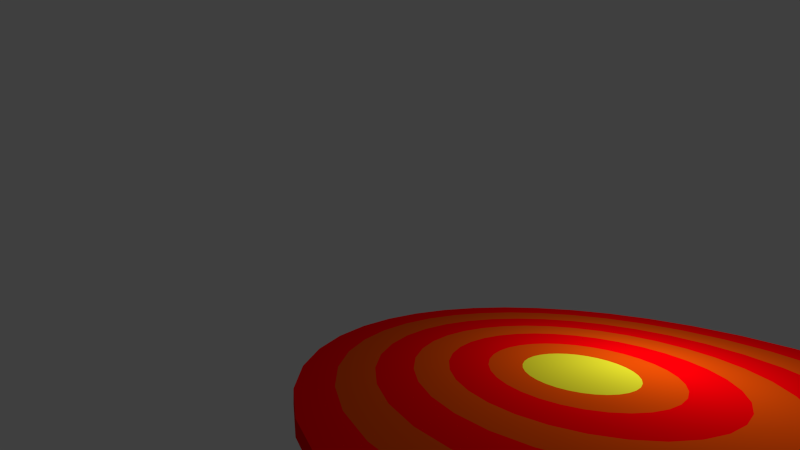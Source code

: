 # Source: rw-carpet.blend  (saved by Blender 2.72.0; exported with 4.5.12 LTS)
import bpy
from mathutils import Matrix  # noqa: F401  (used for matrix-valued properties, if any)

bpy.ops.wm.read_factory_settings(use_empty=True)
scene = bpy.context.scene
scene.name = 'Scene'

# ---- collections
col_collection_1 = bpy.data.collections.new('Collection 1'); scene.collection.children.link(col_collection_1)

# ---- materials (node trees are filled in below, after node groups)
mat_material_004 = bpy.data.materials.new('Material.004')
mat_material_004.alpha_threshold = 0.0
mat_material_004.roughness = 0.5
mat_material_001 = bpy.data.materials.new('Material.001')
mat_material_001.alpha_threshold = 0.0
mat_material_001.roughness = 0.5
mat_material_002 = bpy.data.materials.new('Material.002')
mat_material_002.alpha_threshold = 0.0
mat_material_002.roughness = 0.5
mat_material_003 = bpy.data.materials.new('Material.003')
mat_material_003.alpha_threshold = 0.0
mat_material_003.roughness = 0.5
mat_material_005 = bpy.data.materials.new('Material.005')
mat_material_005.alpha_threshold = 0.0
mat_material_005.roughness = 0.5
mat_material_006 = bpy.data.materials.new('Material.006')
mat_material_006.alpha_threshold = 0.0
mat_material_006.roughness = 0.5
mat_material_007 = bpy.data.materials.new('Material.007')
mat_material_007.alpha_threshold = 0.0
mat_material_007.roughness = 0.5
mat_material = bpy.data.materials.new('Material')
mat_material.alpha_threshold = 0.0
mat_material.roughness = 0.5

# ---- material node trees
mat_material_004.use_nodes = True; mat_material_004.node_tree.nodes.clear()
_N = mat_material_004.node_tree.nodes; _L = mat_material_004.node_tree.links
n0 = _N.new('ShaderNodeOutputMaterial'); n0.name = 'Material Output'; n0.location = (300, 300)
n1 = _N.new('ShaderNodeBsdfDiffuse'); n1.name = 'Diffuse BSDF'; n1.location = (10, 300)
n1.inputs[0].default_value = (0.8, 0.0, 0.09239, 1.0)
_L.new(n1.outputs[0], n0.inputs[0])
n0.is_active_output = True
mat_material_001.use_nodes = True; mat_material_001.node_tree.nodes.clear()
_N = mat_material_001.node_tree.nodes; _L = mat_material_001.node_tree.links
n0 = _N.new('ShaderNodeOutputMaterial'); n0.name = 'Material Output'; n0.location = (300, 300)
n1 = _N.new('ShaderNodeBsdfDiffuse'); n1.name = 'Diffuse BSDF'; n1.location = (10, 300)
n1.inputs[0].default_value = (0.8, 0.7499, 0.02687, 1.0)
_L.new(n1.outputs[0], n0.inputs[0])
n0.is_active_output = True
mat_material_002.use_nodes = True; mat_material_002.node_tree.nodes.clear()
_N = mat_material_002.node_tree.nodes; _L = mat_material_002.node_tree.links
n0 = _N.new('ShaderNodeOutputMaterial'); n0.name = 'Material Output'; n0.location = (300, 300)
n1 = _N.new('ShaderNodeBsdfDiffuse'); n1.name = 'Diffuse BSDF'; n1.location = (10, 300)
n1.inputs[0].default_value = (1.0, 0.0, 0.002548, 1.0)
_L.new(n1.outputs[0], n0.inputs[0])
n0.is_active_output = True
mat_material_003.use_nodes = True; mat_material_003.node_tree.nodes.clear()
_N = mat_material_003.node_tree.nodes; _L = mat_material_003.node_tree.links
n0 = _N.new('ShaderNodeOutputMaterial'); n0.name = 'Material Output'; n0.location = (300, 300)
n1 = _N.new('ShaderNodeBsdfDiffuse'); n1.name = 'Diffuse BSDF'; n1.location = (10, 300)
n1.inputs[0].default_value = (0.3177, 0.02044, 0.8, 1.0)
_L.new(n1.outputs[0], n0.inputs[0])
n0.is_active_output = True
mat_material_005.use_nodes = True; mat_material_005.node_tree.nodes.clear()
_N = mat_material_005.node_tree.nodes; _L = mat_material_005.node_tree.links
n0 = _N.new('ShaderNodeOutputMaterial'); n0.name = 'Material Output'; n0.location = (300, 300)
n1 = _N.new('ShaderNodeBsdfDiffuse'); n1.name = 'Diffuse BSDF'; n1.location = (10, 300)
n1.inputs[0].default_value = (0.0, 0.00209, 0.8, 1.0)
_L.new(n1.outputs[0], n0.inputs[0])
n0.is_active_output = True
mat_material_006.use_nodes = True; mat_material_006.node_tree.nodes.clear()
_N = mat_material_006.node_tree.nodes; _L = mat_material_006.node_tree.links
n0 = _N.new('ShaderNodeOutputMaterial'); n0.name = 'Material Output'; n0.location = (300, 300)
n1 = _N.new('ShaderNodeBsdfDiffuse'); n1.name = 'Diffuse BSDF'; n1.location = (10, 300)
n1.inputs[0].default_value = (0.1191, 0.00606, 0.2203, 1.0)
_L.new(n1.outputs[0], n0.inputs[0])
n0.is_active_output = True
mat_material_007.use_nodes = True; mat_material_007.node_tree.nodes.clear()
_N = mat_material_007.node_tree.nodes; _L = mat_material_007.node_tree.links
n0 = _N.new('ShaderNodeOutputMaterial'); n0.name = 'Material Output'; n0.location = (300, 300)
n1 = _N.new('ShaderNodeBsdfDiffuse'); n1.name = 'Diffuse BSDF'; n1.location = (10, 300)
n1.inputs[0].default_value = (0.06366, 0.0005808, 0.281, 1.0)
_L.new(n1.outputs[0], n0.inputs[0])
n0.is_active_output = True
mat_material.use_nodes = True; mat_material.node_tree.nodes.clear()
_N = mat_material.node_tree.nodes; _L = mat_material.node_tree.links
n0 = _N.new('ShaderNodeOutputMaterial'); n0.name = 'Material Output'; n0.location = (300, 300)
n1 = _N.new('ShaderNodeBsdfDiffuse'); n1.name = 'Diffuse BSDF'; n1.location = (10, 300)
n1.inputs[0].default_value = (0.8, 0.07609, 0.001819, 1.0)
_L.new(n1.outputs[0], n0.inputs[0])
n0.is_active_output = True

# ---- world
world_world_001 = bpy.data.worlds.new('World.001'); scene.world = world_world_001
world_world_001.use_nodes = True; world_world_001.node_tree.nodes.clear()
_N = world_world_001.node_tree.nodes; _L = world_world_001.node_tree.links
n0 = _N.new('ShaderNodeOutputWorld'); n0.name = 'World Output'; n0.location = (300, 300)
n1 = _N.new('ShaderNodeBackground'); n1.name = 'Background'; n1.location = (10, 300)
n1.inputs[0].default_value = (0.05, 0.05, 0.05, 1.0)
_L.new(n1.outputs[0], n0.inputs[0])
n0.is_active_output = True
world_world_001.use_sun_shadow = False
world_world_001.sun_shadow_jitter_overblur = 0.0
world_world_001.cycles.sampling_method = 'MANUAL'
world_world_001.cycles.sample_map_resolution = 256

# ---- cameras
cam_camera = bpy.data.cameras.new('Camera')
cam_camera.clip_end = 100.0
cam_camera.lens = 15.54
cam_camera.sensor_width = 32.0
cam_camera.sensor_height = 18.0
cam_camera.ortho_scale = 7.314
cam_camera.dof.focus_distance = 0.0

# ---- lights
light_lamp = bpy.data.lights.new('Lamp', 'POINT')
light_lamp.transmission_factor = 0.0
light_lamp.cutoff_distance = 30.0
light_lamp.energy = 100.0
light_lamp.shadow_buffer_clip_start = 1.001
light_lamp.shadow_soft_size = 0.1
light_lamp.shadow_maximum_resolution = 0.006
light_lamp.use_absolute_resolution = True
light_lamp.cycles.use_multiple_importance_sampling = False

# ---- meshes
me_circle = bpy.data.meshes.new('Circle')
me_circle.from_pydata([(0.0, 1.0, 0.0), (-0.1951, 0.9808, 0.0), (-0.3827, 0.9239, 0.0), (-0.5556, 0.8315, 0.0), (-0.7071, 0.7071, 0.0), (-0.8315, 0.5556, 0.0), (-0.9239, 0.3827, 0.0), (-0.9808, 0.1951, 0.0), (-1.0, 7.55e-08, 0.0), (-0.9808, -0.1951, 0.0), (-0.9239, -0.3827, 0.0), (-0.8315, -0.5556, 0.0), (-0.7071, -0.7071, 0.0), (-0.5556, -0.8315, 0.0), (-0.3827, -0.9239, 0.0), (-0.1951, -0.9808, 0.0), (3.258e-07, -1.0, 0.0), (0.1951, -0.9808, 0.0), (0.3827, -0.9239, 0.0), (0.5556, -0.8315, 0.0), (0.7071, -0.7071, 0.0), (0.8315, -0.5556, 0.0), (0.9239, -0.3827, 0.0), (0.9808, -0.1951, 0.0), (1.0, 9.656e-07, 0.0), (0.9808, 0.1951, 0.0), (0.9239, 0.3827, 0.0), (0.8315, 0.5556, 0.0), (0.7071, 0.7071, 0.0), (0.5556, 0.8315, 0.0), (0.3827, 0.9239, 0.0), (0.1951, 0.9808, 0.0), (0.0, 1.0, 0.04939), (-0.1951, 0.9808, 0.04939), (-0.3827, 0.9239, 0.04939), (-0.5556, 0.8315, 0.04939), (-0.7071, 0.7071, 0.04939), (-0.8315, 0.5556, 0.04939), (-0.9239, 0.3827, 0.04939), (-0.9808, 0.1951, 0.04939), (-1.0, 7.55e-08, 0.04939), (-0.9808, -0.1951, 0.04939), (-0.9239, -0.3827, 0.04939), (-0.8315, -0.5556, 0.04939), (-0.7071, -0.7071, 0.04939), (-0.5556, -0.8315, 0.04939), (-0.3827, -0.9239, 0.04939), (-0.1951, -0.9808, 0.04939), (3.258e-07, -1.0, 0.04939), (0.1951, -0.9808, 0.04939), (0.3827, -0.9239, 0.04939), (0.5556, -0.8315, 0.04939), (0.7071, -0.7071, 0.04939), (0.8315, -0.5556, 0.04939), (0.9239, -0.3827, 0.04939), (0.9808, -0.1951, 0.04939), (1.0, 9.656e-07, 0.04939), (0.9808, 0.1951, 0.04939), (0.9239, 0.3827, 0.04939), (0.8315, 0.5556, 0.04939), (0.7071, 0.7071, 0.04939), (0.5556, 0.8315, 0.04939), (0.3827, 0.9239, 0.04939), (0.1951, 0.9808, 0.04939), (1.739e-08, 1.146, -0.003608), (-0.2236, 1.124, -0.003608), (-0.4386, 1.059, -0.003608), (-0.6368, 0.953, -0.003608), (-0.8104, 0.8104, -0.003608), (-0.953, 0.6368, -0.003608), (-1.059, 0.4386, -0.003608), (-1.124, 0.2236, -0.003608), (-1.146, 4.502e-08, -0.003608), (-1.124, -0.2236, -0.003608), (-1.059, -0.4386, -0.003608), (-0.953, -0.6368, -0.003608), (-0.8104, -0.8104, -0.003608), (-0.6368, -0.953, -0.003608), (-0.4386, -1.059, -0.003608), (-0.2236, -1.124, -0.003608), (3.908e-07, -1.146, -0.003608), (0.2236, -1.124, -0.003608), (0.4386, -1.059, -0.003608), (0.6368, -0.953, -0.003608), (0.8104, -0.8104, -0.003608), (0.953, -0.6368, -0.003608), (1.059, -0.4386, -0.003608), (1.124, -0.2236, -0.003608), (1.146, 1.065e-06, -0.003608), (1.124, 0.2236, -0.003608), (1.059, 0.4386, -0.003608), (0.953, 0.6368, -0.003608), (0.8104, 0.8104, -0.003608), (0.6368, 0.953, -0.003608), (0.4386, 1.059, -0.003608), (0.2236, 1.124, -0.003608), (1.739e-08, 1.146, 0.053), (-0.2236, 1.124, 0.053), (-0.4386, 1.059, 0.053), (-0.6368, 0.953, 0.053), (-0.8104, 0.8104, 0.053), (-0.953, 0.6368, 0.053), (-1.059, 0.4386, 0.053), (-1.124, 0.2236, 0.053), (-1.146, 4.502e-08, 0.053), (-1.124, -0.2236, 0.053), (-1.059, -0.4386, 0.053), (-0.953, -0.6368, 0.053), (-0.8104, -0.8104, 0.053), (-0.6368, -0.953, 0.053), (-0.4386, -1.059, 0.053), (-0.2236, -1.124, 0.053), (3.908e-07, -1.146, 0.053), (0.2236, -1.124, 0.053), (0.4386, -1.059, 0.053), (0.6368, -0.953, 0.053), (0.8104, -0.8104, 0.053), (0.953, -0.6368, 0.053), (1.059, -0.4386, 0.053), (1.124, -0.2236, 0.053), (1.146, 1.065e-06, 0.053), (1.124, 0.2236, 0.053), (1.059, 0.4386, 0.053), (0.953, 0.6368, 0.053), (0.8104, 0.8104, 0.053), (0.6368, 0.953, 0.053), (0.4386, 1.059, 0.053), (0.2236, 1.124, 0.053), (-1.831e-08, 0.8461, 0.003799), (-0.1651, 0.8299, 0.003799), (-0.3238, 0.7817, 0.003799), (-0.4701, 0.7035, 0.003799), (-0.5983, 0.5983, 0.003799), (-0.7035, 0.4701, 0.003799), (-0.7817, 0.3238, 0.003799), (-0.8299, 0.1651, 0.003799), (-0.8461, 1.076e-07, 0.003799), (-0.8299, -0.1651, 0.003799), (-0.7817, -0.3238, 0.003799), (-0.7035, -0.4701, 0.003799), (-0.5983, -0.5983, 0.003799), (-0.4701, -0.7035, 0.003799), (-0.3238, -0.7817, 0.003799), (-0.1651, -0.8299, 0.003799), (2.574e-07, -0.8461, 0.003799), (0.1651, -0.8299, 0.003799), (0.3238, -0.7817, 0.003799), (0.4701, -0.7035, 0.003799), (0.5983, -0.5983, 0.003799), (0.7035, -0.4701, 0.003799), (0.7817, -0.3238, 0.003799), (0.8299, -0.1651, 0.003799), (0.8461, 8.607e-07, 0.003799), (0.8299, 0.1651, 0.003799), (0.7817, 0.3238, 0.003799), (0.7035, 0.4701, 0.003799), (0.5983, 0.5983, 0.003799), (0.4701, 0.7035, 0.003799), (0.3238, 0.7817, 0.003799), (0.1651, 0.8299, 0.003799), (-1.831e-08, 0.8461, 0.04559), (-0.1651, 0.8299, 0.04559), (-0.3238, 0.7817, 0.04559), (-0.4701, 0.7035, 0.04559), (-0.5983, 0.5983, 0.04559), (-0.7035, 0.4701, 0.04559), (-0.7817, 0.3238, 0.04559), (-0.8299, 0.1651, 0.04559), (-0.8461, 1.076e-07, 0.04559), (-0.8299, -0.1651, 0.04559), (-0.7817, -0.3238, 0.04559), (-0.7035, -0.4701, 0.04559), (-0.5983, -0.5983, 0.04559), (-0.4701, -0.7035, 0.04559), (-0.3238, -0.7817, 0.04559), (-0.1651, -0.8299, 0.04559), (2.574e-07, -0.8461, 0.04559), (0.1651, -0.8299, 0.04559), (0.3238, -0.7817, 0.04559), (0.4701, -0.7035, 0.04559), (0.5983, -0.5983, 0.04559), (0.7035, -0.4701, 0.04559), (0.7817, -0.3238, 0.04559), (0.8299, -0.1651, 0.04559), (0.8461, 8.607e-07, 0.04559), (0.8299, 0.1651, 0.04559), (0.7817, 0.3238, 0.04559), (0.7035, 0.4701, 0.04559), (0.5983, 0.5983, 0.04559), (0.4701, 0.7035, 0.04559), (0.3238, 0.7817, 0.04559), (0.1651, 0.8299, 0.04559), (-3.711e-08, 0.6866, 0.007739), (-0.134, 0.6734, 0.007739), (-0.2628, 0.6343, 0.007739), (-0.3815, 0.5709, 0.007739), (-0.4855, 0.4855, 0.007739), (-0.5709, 0.3815, 0.007739), (-0.6343, 0.2628, 0.007739), (-0.6734, 0.134, 0.007739), (-0.6866, 1.489e-07, 0.007739), (-0.6734, -0.134, 0.007739), (-0.6343, -0.2628, 0.007739), (-0.5709, -0.3815, 0.007739), (-0.4855, -0.4855, 0.007739), (-0.3815, -0.5709, 0.007739), (-0.2628, -0.6343, 0.007739), (-0.134, -0.6734, 0.007739), (1.866e-07, -0.6866, 0.007739), (0.134, -0.6734, 0.007739), (0.2628, -0.6343, 0.007739), (0.3815, -0.5709, 0.007739), (0.4855, -0.4855, 0.007739), (0.5709, -0.3815, 0.007739), (0.6343, -0.2628, 0.007739), (0.6734, -0.134, 0.007739), (0.6866, 7.601e-07, 0.007739), (0.6734, 0.134, 0.007739), (0.6343, 0.2628, 0.007739), (0.5709, 0.3815, 0.007739), (0.4855, 0.4855, 0.007739), (0.3815, 0.5709, 0.007739), (0.2628, 0.6343, 0.007739), (0.134, 0.6734, 0.007739), (-3.711e-08, 0.6866, 0.04165), (-0.134, 0.6734, 0.04165), (-0.2628, 0.6343, 0.04165), (-0.3815, 0.5709, 0.04165), (-0.4855, 0.4855, 0.04165), (-0.5709, 0.3815, 0.04165), (-0.6343, 0.2628, 0.04165), (-0.6734, 0.134, 0.04165), (-0.6866, 1.489e-07, 0.04165), (-0.6734, -0.134, 0.04165), (-0.6343, -0.2628, 0.04165), (-0.5709, -0.3815, 0.04165), (-0.4855, -0.4855, 0.04165), (-0.3815, -0.5709, 0.04165), (-0.2628, -0.6343, 0.04165), (-0.134, -0.6734, 0.04165), (1.866e-07, -0.6866, 0.04165), (0.134, -0.6734, 0.04165), (0.2628, -0.6343, 0.04165), (0.3815, -0.5709, 0.04165), (0.4855, -0.4855, 0.04165), (0.5709, -0.3815, 0.04165), (0.6343, -0.2628, 0.04165), (0.6734, -0.134, 0.04165), (0.6866, 7.601e-07, 0.04165), (0.6734, 0.134, 0.04165), (0.6343, 0.2628, 0.04165), (0.5709, 0.3815, 0.04165), (0.4855, 0.4855, 0.04165), (0.3815, 0.5709, 0.04165), (0.2628, 0.6343, 0.04165), (0.134, 0.6734, 0.04165), (-4.982e-08, 0.5371, 0.01143), (-0.1048, 0.5267, 0.01143), (-0.2055, 0.4962, 0.01143), (-0.2984, 0.4465, 0.01143), (-0.3798, 0.3798, 0.01143), (-0.4465, 0.2984, 0.01143), (-0.4962, 0.2055, 0.01143), (-0.5267, 0.1048, 0.01143), (-0.5371, 1.847e-07, 0.01143), (-0.5267, -0.1048, 0.01143), (-0.4962, -0.2055, 0.01143), (-0.4465, -0.2984, 0.01143), (-0.3798, -0.3798, 0.01143), (-0.2984, -0.4465, 0.01143), (-0.2055, -0.4962, 0.01143), (-0.1048, -0.5267, 0.01143), (1.252e-07, -0.5371, 0.01143), (0.1048, -0.5267, 0.01143), (0.2055, -0.4962, 0.01143), (0.2984, -0.4465, 0.01143), (0.3798, -0.3798, 0.01143), (0.4465, -0.2984, 0.01143), (0.4962, -0.2055, 0.01143), (0.5267, -0.1048, 0.01143), (0.5371, 6.627e-07, 0.01143), (0.5267, 0.1048, 0.01143), (0.4962, 0.2055, 0.01143), (0.4465, 0.2984, 0.01143), (0.3798, 0.3798, 0.01143), (0.2984, 0.4465, 0.01143), (0.2055, 0.4962, 0.01143), (0.1048, 0.5267, 0.01143), (-4.982e-08, 0.5371, 0.03796), (-0.1048, 0.5267, 0.03796), (-0.2055, 0.4962, 0.03796), (-0.2984, 0.4465, 0.03796), (-0.3798, 0.3798, 0.03796), (-0.4465, 0.2984, 0.03796), (-0.4962, 0.2055, 0.03796), (-0.5267, 0.1048, 0.03796), (-0.5371, 1.847e-07, 0.03796), (-0.5267, -0.1048, 0.03796), (-0.4962, -0.2055, 0.03796), (-0.4465, -0.2984, 0.03796), (-0.3798, -0.3798, 0.03796), (-0.2984, -0.4465, 0.03796), (-0.2055, -0.4962, 0.03796), (-0.1048, -0.5267, 0.03796), (1.252e-07, -0.5371, 0.03796), (0.1048, -0.5267, 0.03796), (0.2055, -0.4962, 0.03796), (0.2984, -0.4465, 0.03796), (0.3798, -0.3798, 0.03796), (0.4465, -0.2984, 0.03796), (0.4962, -0.2055, 0.03796), (0.5267, -0.1048, 0.03796), (0.5371, 6.627e-07, 0.03796), (0.5267, 0.1048, 0.03796), (0.4962, 0.2055, 0.03796), (0.4465, 0.2984, 0.03796), (0.3798, 0.3798, 0.03796), (0.2984, 0.4465, 0.03796), (0.2055, 0.4962, 0.03796), (0.1048, 0.5267, 0.03796), (-4.908e-08, 0.3666, 0.01564), (-0.07153, 0.3596, 0.01564), (-0.1403, 0.3387, 0.01564), (-0.2037, 0.3048, 0.01564), (-0.2592, 0.2592, 0.01564), (-0.3048, 0.2037, 0.01564), (-0.3387, 0.1403, 0.01564), (-0.3596, 0.07153, 0.01564), (-0.3666, 2.304e-07, 0.01564), (-0.3596, -0.07153, 0.01564), (-0.3387, -0.1403, 0.01564), (-0.3048, -0.2037, 0.01564), (-0.2592, -0.2592, 0.01564), (-0.2037, -0.3048, 0.01564), (-0.1403, -0.3387, 0.01564), (-0.07153, -0.3596, 0.01564), (7.038e-08, -0.3666, 0.01564), (0.07153, -0.3596, 0.01564), (0.1403, -0.3387, 0.01564), (0.2037, -0.3048, 0.01564), (0.2592, -0.2592, 0.01564), (0.3048, -0.2037, 0.01564), (0.3387, -0.1403, 0.01564), (0.3596, -0.07153, 0.01564), (0.3666, 5.567e-07, 0.01564), (0.3596, 0.07153, 0.01564), (0.3387, 0.1403, 0.01564), (0.3048, 0.2037, 0.01564), (0.2592, 0.2592, 0.01564), (0.2037, 0.3048, 0.01564), (0.1403, 0.3387, 0.01564), (0.07153, 0.3596, 0.01564), (-4.908e-08, 0.3666, 0.03375), (-0.07153, 0.3596, 0.03375), (-0.1403, 0.3387, 0.03375), (-0.2037, 0.3048, 0.03375), (-0.2592, 0.2592, 0.03375), (-0.3048, 0.2037, 0.03375), (-0.3387, 0.1403, 0.03375), (-0.3596, 0.07153, 0.03375), (-0.3666, 2.304e-07, 0.03375), (-0.3596, -0.07153, 0.03375), (-0.3387, -0.1403, 0.03375), (-0.3048, -0.2037, 0.03375), (-0.2592, -0.2592, 0.03375), (-0.2037, -0.3048, 0.03375), (-0.1403, -0.3387, 0.03375), (-0.07153, -0.3596, 0.03375), (7.038e-08, -0.3666, 0.03375), (0.07153, -0.3596, 0.03375), (0.1403, -0.3387, 0.03375), (0.2037, -0.3048, 0.03375), (0.2592, -0.2592, 0.03375), (0.3048, -0.2037, 0.03375), (0.3387, -0.1403, 0.03375), (0.3596, -0.07153, 0.03375), (0.3666, 5.567e-07, 0.03375), (0.3596, 0.07153, 0.03375), (0.3387, 0.1403, 0.03375), (0.3048, 0.2037, 0.03375), (0.2592, 0.2592, 0.03375), (0.2037, 0.3048, 0.03375), (0.1403, 0.3387, 0.03375), (0.07153, 0.3596, 0.03375), (-5.724e-08, 0.2242, 0.01916), (-0.04375, 0.2199, 0.01916), (-0.08581, 0.2072, 0.01916), (-0.1246, 0.1865, 0.01916), (-0.1586, 0.1586, 0.01916), (-0.1865, 0.1246, 0.01916), (-0.2072, 0.08581, 0.01916), (-0.2199, 0.04375, 0.01916), (-0.2242, 2.63e-07, 0.01916), (-0.2199, -0.04375, 0.01916), (-0.2072, -0.08581, 0.01916), (-0.1865, -0.1246, 0.01916), (-0.1586, -0.1586, 0.01916), (-0.1246, -0.1865, 0.01916), (-0.08581, -0.2072, 0.01916), (-0.04375, -0.2199, 0.01916), (1.583e-08, -0.2242, 0.01916), (0.04375, -0.2199, 0.01916), (0.08581, -0.2072, 0.01916), (0.1246, -0.1865, 0.01916), (0.1586, -0.1586, 0.01916), (0.1865, -0.1246, 0.01916), (0.2072, -0.08581, 0.01916), (0.2199, -0.04375, 0.01916), (0.2242, 4.626e-07, 0.01916), (0.2199, 0.04375, 0.01916), (0.2072, 0.08581, 0.01916), (0.1865, 0.1246, 0.01916), (0.1586, 0.1586, 0.01916), (0.1246, 0.1865, 0.01916), (0.08581, 0.2072, 0.01916), (0.04375, 0.2199, 0.01916), (-5.724e-08, 0.2242, 0.03023), (-0.04375, 0.2199, 0.03023), (-0.08581, 0.2072, 0.03023), (-0.1246, 0.1865, 0.03023), (-0.1586, 0.1586, 0.03023), (-0.1865, 0.1246, 0.03023), (-0.2072, 0.08581, 0.03023), (-0.2199, 0.04375, 0.03023), (-0.2242, 2.63e-07, 0.03023), (-0.2199, -0.04375, 0.03023), (-0.2072, -0.08581, 0.03023), (-0.1865, -0.1246, 0.03023), (-0.1586, -0.1586, 0.03023), (-0.1246, -0.1865, 0.03023), (-0.08581, -0.2072, 0.03023), (-0.04375, -0.2199, 0.03023), (1.583e-08, -0.2242, 0.03023), (0.04375, -0.2199, 0.03023), (0.08581, -0.2072, 0.03023), (0.1246, -0.1865, 0.03023), (0.1586, -0.1586, 0.03023), (0.1865, -0.1246, 0.03023), (0.2072, -0.08581, 0.03023), (0.2199, -0.04375, 0.03023), (0.2242, 4.626e-07, 0.03023), (0.2199, 0.04375, 0.03023), (0.2072, 0.08581, 0.03023), (0.1865, 0.1246, 0.03023), (0.1586, 0.1586, 0.03023), (0.1246, 0.1865, 0.03023), (0.08581, 0.2072, 0.03023), (0.04375, 0.2199, 0.03023)], [], [(25, 26, 90, 89), (63, 62, 126, 127), (48, 47, 111, 112), (10, 11, 75, 74), (33, 32, 96, 97), (17, 18, 82, 81), (55, 54, 118, 119), (40, 39, 103, 104), (2, 3, 67, 66), (24, 25, 89, 88), (62, 61, 125, 126), (47, 46, 110, 111), (9, 10, 74, 73), (31, 0, 64, 95), (16, 17, 81, 80), (54, 53, 117, 118), (39, 38, 102, 103), (1, 2, 66, 65), (23, 24, 88, 87), (61, 60, 124, 125), (46, 45, 109, 110), (8, 9, 73, 72), (30, 31, 95, 94), (15, 16, 80, 79), (53, 52, 116, 117), (38, 37, 101, 102), (0, 1, 65, 64), (22, 23, 87, 86), (60, 59, 123, 124), (45, 44, 108, 109), (7, 8, 72, 71), (29, 30, 94, 93), (90, 91, 123, 122), (68, 69, 101, 100), (79, 80, 112, 111), (88, 89, 121, 120), (66, 67, 99, 98), (77, 78, 110, 109), (86, 87, 119, 118), (64, 65, 97, 96), (75, 76, 108, 107), (95, 64, 96, 127), (84, 85, 117, 116), (73, 74, 106, 105), (93, 94, 126, 125), (82, 83, 115, 114), (71, 72, 104, 103), (91, 92, 124, 123), (80, 81, 113, 112), (69, 70, 102, 101), (89, 90, 122, 121), (67, 68, 100, 99), (78, 79, 111, 110), (87, 88, 120, 119), (65, 66, 98, 97), (76, 77, 109, 108), (85, 86, 118, 117), (74, 75, 107, 106), (94, 95, 127, 126), (83, 84, 116, 115), (72, 73, 105, 104), (92, 93, 125, 124), (81, 82, 114, 113), (70, 71, 103, 102), (3, 4, 68, 67), (41, 40, 104, 105), (56, 55, 119, 120), (18, 19, 83, 82), (34, 33, 97, 98), (11, 12, 76, 75), (49, 48, 112, 113), (32, 63, 127, 96), (26, 27, 91, 90), (42, 41, 105, 106), (4, 5, 69, 68), (57, 56, 120, 121), (19, 20, 84, 83), (35, 34, 98, 99), (12, 13, 77, 76), (50, 49, 113, 114), (27, 28, 92, 91), (5, 6, 70, 69), (43, 42, 106, 107), (58, 57, 121, 122), (20, 21, 85, 84), (36, 35, 99, 100), (13, 14, 78, 77), (51, 50, 114, 115), (28, 29, 93, 92), (6, 7, 71, 70), (44, 43, 107, 108), (59, 58, 122, 123), (21, 22, 86, 85), (37, 36, 100, 101), (52, 51, 115, 116), (14, 15, 79, 78), (26, 25, 153, 154), (62, 63, 191, 190), (47, 48, 176, 175), (11, 10, 138, 139), (32, 33, 161, 160), (18, 17, 145, 146), (54, 55, 183, 182), (39, 40, 168, 167), (3, 2, 130, 131), (25, 24, 152, 153), (61, 62, 190, 189), (46, 47, 175, 174), (10, 9, 137, 138), (0, 31, 159, 128), (17, 16, 144, 145), (53, 54, 182, 181), (38, 39, 167, 166), (2, 1, 129, 130), (24, 23, 151, 152), (60, 61, 189, 188), (45, 46, 174, 173), (9, 8, 136, 137), (31, 30, 158, 159), (16, 15, 143, 144), (52, 53, 181, 180), (37, 38, 166, 165), (1, 0, 128, 129), (23, 22, 150, 151), (59, 60, 188, 187), (44, 45, 173, 172), (8, 7, 135, 136), (30, 29, 157, 158), (171, 172, 236, 235), (135, 134, 198, 199), (157, 156, 220, 221), (142, 141, 205, 206), (178, 179, 243, 242), (163, 164, 228, 227), (149, 148, 212, 213), (185, 186, 250, 249), (170, 171, 235, 234), (134, 133, 197, 198), (156, 155, 219, 220), (177, 178, 242, 241), (141, 140, 204, 205), (162, 163, 227, 226), (148, 147, 211, 212), (184, 185, 249, 248), (169, 170, 234, 233), (133, 132, 196, 197), (155, 154, 218, 219), (191, 160, 224, 255), (176, 177, 241, 240), (140, 139, 203, 204), (161, 162, 226, 225), (147, 146, 210, 211), (183, 184, 248, 247), (132, 131, 195, 196), (168, 169, 233, 232), (154, 153, 217, 218), (190, 191, 255, 254), (175, 176, 240, 239), (139, 138, 202, 203), (160, 161, 225, 224), (4, 3, 131, 132), (40, 41, 169, 168), (55, 56, 184, 183), (19, 18, 146, 147), (33, 34, 162, 161), (12, 11, 139, 140), (48, 49, 177, 176), (63, 32, 160, 191), (27, 26, 154, 155), (41, 42, 170, 169), (5, 4, 132, 133), (56, 57, 185, 184), (20, 19, 147, 148), (34, 35, 163, 162), (13, 12, 140, 141), (49, 50, 178, 177), (28, 27, 155, 156), (6, 5, 133, 134), (42, 43, 171, 170), (57, 58, 186, 185), (21, 20, 148, 149), (35, 36, 164, 163), (14, 13, 141, 142), (50, 51, 179, 178), (29, 28, 156, 157), (7, 6, 134, 135), (43, 44, 172, 171), (58, 59, 187, 186), (22, 21, 149, 150), (36, 37, 165, 164), (51, 52, 180, 179), (15, 14, 142, 143), (204, 203, 267, 268), (240, 241, 305, 304), (225, 226, 290, 289), (211, 210, 274, 275), (247, 248, 312, 311), (232, 233, 297, 296), (196, 195, 259, 260), (218, 217, 281, 282), (254, 255, 319, 318), (239, 240, 304, 303), (203, 202, 266, 267), (224, 225, 289, 288), (210, 209, 273, 274), (246, 247, 311, 310), (231, 232, 296, 295), (195, 194, 258, 259), (217, 216, 280, 281), (253, 254, 318, 317), (238, 239, 303, 302), (202, 201, 265, 266), (192, 223, 287, 256), (209, 208, 272, 273), (245, 246, 310, 309), (230, 231, 295, 294), (194, 193, 257, 258), (216, 215, 279, 280), (252, 253, 317, 316), (237, 238, 302, 301), (201, 200, 264, 265), (223, 222, 286, 287), (208, 207, 271, 272), (244, 245, 309, 308), (186, 187, 251, 250), (150, 149, 213, 214), (164, 165, 229, 228), (143, 142, 206, 207), (179, 180, 244, 243), (158, 157, 221, 222), (136, 135, 199, 200), (172, 173, 237, 236), (187, 188, 252, 251), (151, 150, 214, 215), (129, 128, 192, 193), (165, 166, 230, 229), (180, 181, 245, 244), (144, 143, 207, 208), (159, 158, 222, 223), (137, 136, 200, 201), (173, 174, 238, 237), (188, 189, 253, 252), (152, 151, 215, 216), (130, 129, 193, 194), (166, 167, 231, 230), (181, 182, 246, 245), (145, 144, 208, 209), (128, 159, 223, 192), (138, 137, 201, 202), (174, 175, 239, 238), (189, 190, 254, 253), (153, 152, 216, 217), (131, 130, 194, 195), (167, 168, 232, 231), (182, 183, 247, 246), (146, 145, 209, 210), (302, 303, 367, 366), (266, 265, 329, 330), (256, 287, 351, 320), (273, 272, 336, 337), (309, 310, 374, 373), (294, 295, 359, 358), (258, 257, 321, 322), (280, 279, 343, 344), (316, 317, 381, 380), (301, 302, 366, 365), (265, 264, 328, 329), (287, 286, 350, 351), (272, 271, 335, 336), (308, 309, 373, 372), (293, 294, 358, 357), (257, 256, 320, 321), (279, 278, 342, 343), (315, 316, 380, 379), (300, 301, 365, 364), (264, 263, 327, 328), (286, 285, 349, 350), (307, 308, 372, 371), (271, 270, 334, 335), (292, 293, 357, 356), (278, 277, 341, 342), (314, 315, 379, 378), (299, 300, 364, 363), (263, 262, 326, 327), (285, 284, 348, 349), (306, 307, 371, 370), (270, 269, 333, 334), (291, 292, 356, 355), (255, 224, 288, 319), (219, 218, 282, 283), (233, 234, 298, 297), (197, 196, 260, 261), (248, 249, 313, 312), (212, 211, 275, 276), (226, 227, 291, 290), (205, 204, 268, 269), (241, 242, 306, 305), (220, 219, 283, 284), (198, 197, 261, 262), (234, 235, 299, 298), (249, 250, 314, 313), (213, 212, 276, 277), (227, 228, 292, 291), (206, 205, 269, 270), (242, 243, 307, 306), (221, 220, 284, 285), (199, 198, 262, 263), (235, 236, 300, 299), (250, 251, 315, 314), (214, 213, 277, 278), (228, 229, 293, 292), (207, 206, 270, 271), (243, 244, 308, 307), (222, 221, 285, 286), (200, 199, 263, 264), (236, 237, 301, 300), (251, 252, 316, 315), (215, 214, 278, 279), (193, 192, 256, 257), (229, 230, 294, 293), (328, 327, 391, 392), (350, 349, 413, 414), (371, 372, 436, 435), (335, 334, 398, 399), (356, 357, 421, 420), (342, 341, 405, 406), (378, 379, 443, 442), (363, 364, 428, 427), (327, 326, 390, 391), (349, 348, 412, 413), (370, 371, 435, 434), (334, 333, 397, 398), (355, 356, 420, 419), (341, 340, 404, 405), (377, 378, 442, 441), (362, 363, 427, 426), (326, 325, 389, 390), (348, 347, 411, 412), (369, 370, 434, 433), (333, 332, 396, 397), (354, 355, 419, 418), (340, 339, 403, 404), (376, 377, 441, 440), (361, 362, 426, 425), (325, 324, 388, 389), (347, 346, 410, 411), (383, 352, 416, 447), (368, 369, 433, 432), (332, 331, 395, 396), (353, 354, 418, 417), (339, 338, 402, 403), (375, 376, 440, 439), (317, 318, 382, 381), (281, 280, 344, 345), (295, 296, 360, 359), (259, 258, 322, 323), (310, 311, 375, 374), (274, 273, 337, 338), (288, 289, 353, 352), (267, 266, 330, 331), (303, 304, 368, 367), (318, 319, 383, 382), (282, 281, 345, 346), (260, 259, 323, 324), (296, 297, 361, 360), (311, 312, 376, 375), (275, 274, 338, 339), (289, 290, 354, 353), (268, 267, 331, 332), (304, 305, 369, 368), (319, 288, 352, 383), (283, 282, 346, 347), (261, 260, 324, 325), (297, 298, 362, 361), (312, 313, 377, 376), (276, 275, 339, 340), (290, 291, 355, 354), (305, 306, 370, 369), (269, 268, 332, 333), (284, 283, 347, 348), (262, 261, 325, 326), (298, 299, 363, 362), (313, 314, 378, 377), (277, 276, 340, 341), (410, 442, 443, 411), (409, 441, 442, 410), (408, 440, 441, 409), (407, 439, 440, 408), (406, 438, 439, 407), (405, 437, 438, 406), (404, 436, 437, 405), (403, 435, 436, 404), (402, 434, 435, 403), (401, 433, 434, 402), (400, 432, 433, 401), (399, 431, 432, 400), (398, 430, 431, 399), (397, 429, 430, 398), (396, 428, 429, 397), (395, 427, 428, 396), (394, 426, 427, 395), (393, 425, 426, 394), (392, 424, 425, 393), (391, 423, 424, 392), (390, 422, 423, 391), (389, 421, 422, 390), (388, 420, 421, 389), (387, 419, 420, 388), (386, 418, 419, 387), (385, 417, 418, 386), (384, 416, 417, 385), (415, 447, 416, 384), (414, 446, 447, 415), (413, 445, 446, 414), (412, 444, 445, 413), (411, 443, 444, 412), (364, 365, 429, 428), (379, 380, 444, 443), (343, 342, 406, 407), (321, 320, 384, 385), (357, 358, 422, 421), (372, 373, 437, 436), (336, 335, 399, 400), (351, 350, 414, 415), (329, 328, 392, 393), (365, 366, 430, 429), (380, 381, 445, 444), (344, 343, 407, 408), (322, 321, 385, 386), (358, 359, 423, 422), (373, 374, 438, 437), (337, 336, 400, 401), (320, 351, 415, 384), (330, 329, 393, 394), (366, 367, 431, 430), (381, 382, 446, 445), (345, 344, 408, 409), (323, 322, 386, 387), (359, 360, 424, 423), (374, 375, 439, 438), (338, 337, 401, 402), (352, 353, 417, 416), (367, 368, 432, 431), (331, 330, 394, 395), (382, 383, 447, 446), (346, 345, 409, 410), (360, 361, 425, 424), (324, 323, 387, 388), (386, 385, 384, 415, 414, 413, 412, 411, 410, 409, 408, 407, 406, 405, 404, 403, 402, 401, 400, 399, 398, 397, 396, 395, 394, 393, 392, 391, 390, 389, 388, 387), (418, 417, 416, 447, 446, 445, 444, 443, 442, 441, 440, 439, 438, 437, 436, 435, 434, 433, 432, 431, 430, 429, 428, 427, 426, 425, 424, 423, 422, 421, 420, 419)])
me_circle.polygons.foreach_set('material_index', [2, 2, 2, 2, 2, 2, 2, 2, 2, 2, 2, 2, 2, 2, 2, 2, 2, 2, 2, 2, 2, 2, 2, 2, 2, 2, 2, 2, 2, 2, 2, 2, 2, 2, 2, 2, 2, 2, 2, 2, 2, 2, 2, 2, 2, 2, 2, 2, 2, 2, 2, 2, 2, 2, 2, 2, 2, 2, 2, 2, 2, 2, 2, 2, 2, 2, 2, 2, 2, 2, 2, 2, 2, 2, 2, 2, 2, 2, 2, 2, 2, 2, 2, 2, 2, 2, 2, 2, 2, 2, 2, 2, 2, 2, 2, 2, 2, 7, 7, 2, 7, 2, 7, 7, 2, 2, 7, 7, 2, 2, 2, 7, 7, 2, 2, 7, 7, 2, 2, 2, 7, 7, 2, 2, 7, 7, 2, 2, 2, 2, 2, 2, 2, 2, 2, 2, 2, 2, 2, 2, 2, 2, 2, 2, 2, 2, 2, 2, 2, 2, 2, 2, 2, 2, 2, 2, 2, 2, 2, 2, 2, 7, 7, 2, 7, 2, 7, 7, 2, 7, 2, 7, 2, 7, 2, 7, 2, 2, 7, 7, 2, 7, 2, 7, 2, 2, 7, 7, 2, 7, 7, 2, 2, 7, 7, 2, 7, 7, 2, 2, 7, 7, 2, 7, 2, 7, 7, 2, 2, 7, 7, 2, 2, 2, 7, 7, 2, 2, 7, 7, 2, 2, 2, 7, 2, 2, 2, 2, 2, 2, 2, 2, 2, 2, 2, 2, 2, 2, 2, 2, 2, 2, 2, 2, 2, 2, 2, 2, 2, 2, 2, 2, 2, 2, 2, 2, 2, 2, 2, 2, 2, 2, 2, 2, 2, 2, 2, 2, 2, 2, 2, 2, 2, 2, 2, 2, 2, 2, 2, 2, 2, 2, 2, 2, 2, 2, 2, 2, 7, 2, 7, 2, 7, 2, 7, 2, 7, 2, 2, 7, 7, 2, 7, 2, 7, 2, 2, 7, 7, 2, 7, 2, 7, 2, 2, 7, 7, 2, 2, 7, 2, 2, 7, 2, 7, 2, 7, 7, 2, 2, 7, 2, 7, 2, 7, 7, 2, 2, 7, 2, 7, 2, 7, 7, 2, 2, 7, 7, 2, 7, 2, 7, 2, 2, 2, 2, 2, 2, 2, 2, 2, 2, 2, 2, 2, 2, 2, 2, 2, 2, 2, 2, 2, 2, 2, 2, 2, 2, 2, 2, 2, 2, 2, 2, 0, 0, 0, 0, 0, 0, 0, 0, 0, 0, 0, 0, 0, 0, 0, 0, 0, 0, 0, 0, 0, 0, 0, 0, 0, 0, 0, 0, 0, 0, 0, 0, 7, 7, 2, 2, 7, 7, 2, 2, 2, 7, 7, 2, 2, 7, 7, 2, 2, 2, 7, 7, 2, 2, 7, 7, 2, 7, 7, 2, 7, 2, 7, 2, 2, 1])
me_circle.materials.append(mat_material_004)
me_circle.materials.append(mat_material_001)
me_circle.materials.append(mat_material_002)
me_circle.materials.append(mat_material_003)
me_circle.materials.append(mat_material_005)
me_circle.materials.append(mat_material_006)
me_circle.materials.append(mat_material_007)
me_circle.materials.append(mat_material)
me_circle.use_remesh_preserve_volume = False
me_circle.use_remesh_preserve_attributes = False
me_circle.use_mirror_vertex_groups = False
me_circle.update()

# ---- objects
ob_circle = bpy.data.objects.new('Circle', me_circle)
ob_lamp = bpy.data.objects.new('Lamp', light_lamp)
ob_camera = bpy.data.objects.new('Camera', cam_camera)

# ---- transforms, parenting, visibility, modifiers, constraints
ob_circle.location = (0.0, 0.0, 0.0)
ob_circle.scale = (2.939, 2.939, 2.939)
ob_circle.lineart.crease_threshold = 0.0
ob_lamp.location = (-0.2448, 1.005, 1.634)
ob_lamp.rotation_euler = (0.6503, 0.05522, 1.866)
ob_lamp.lock_rotations_4d = False
ob_lamp.empty_display_type = 'ARROWS'
ob_lamp.color = (0.0, 0.0, 0.0, 0.0)
ob_lamp.lineart.crease_threshold = 0.0
ob_camera.location = (4.737, -2.186, 1.874)
ob_camera.rotation_euler = (-1.571, 3.142, -1.571)
ob_camera.lock_rotations_4d = False
ob_camera.empty_display_type = 'ARROWS'
ob_camera.color = (0.0, 0.0, 0.0, 0.0)
ob_camera.display_type = 'WIRE'
ob_camera.lineart.crease_threshold = 0.0

# ---- collection membership
col_collection_1.objects.link(ob_circle)
col_collection_1.objects.link(ob_lamp)
col_collection_1.objects.link(ob_camera)

# ---- scene / render settings (as saved in the file)
scene.camera = ob_camera
scene.frame_start = 1; scene.frame_end = 250; scene.frame_set(1)
scene.render.engine = 'CYCLES'
scene.render.dither_intensity = 0.0
scene.cycles.use_denoising = False
scene.cycles.samples = 10
scene.cycles.sampling_pattern = 'TABULATED_SOBOL'
scene.cycles.light_sampling_threshold = 0.0
scene.cycles.use_adaptive_sampling = False
scene.cycles.use_light_tree = False
scene.cycles.blur_glossy = 0.0
scene.cycles.pixel_filter_type = 'GAUSSIAN'
scene.cycles.sample_clamp_indirect = 0.0
scene.view_settings.view_transform = 'Standard'
bpy.context.view_layer.update()
